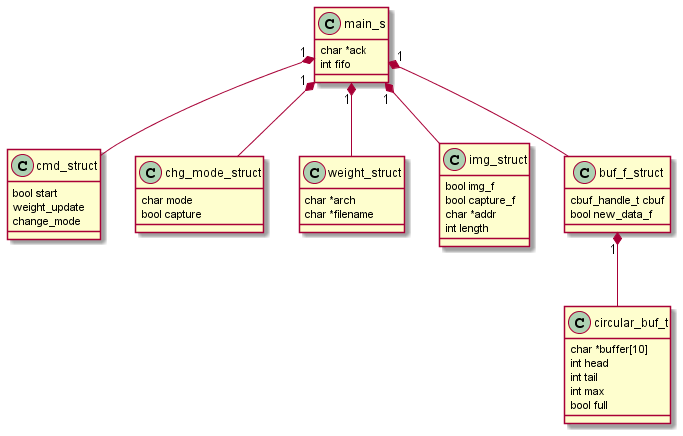

The diagram above was rendered by PlantUML. Its source (embedded in the PNG):
@startuml Communication_structures

class main_s
class cmd_struct
class chg_mode_struct
class weight_struct
class img_struct
class buf_f_struct
class circular_buf_t

main_s : char *ack
main_s : int fifo

cmd_struct : bool start
cmd_struct : weight_update
cmd_struct : change_mode

chg_mode_struct : char mode
chg_mode_struct : bool capture

weight_struct : char *arch
weight_struct : char *filename

img_struct : bool img_f
img_struct : bool capture_f
img_struct : char *addr
img_struct : int length

buf_f_struct : cbuf_handle_t cbuf
buf_f_struct : bool new_data_f

circular_buf_t : char *buffer[10]
circular_buf_t : int head
circular_buf_t : int tail
circular_buf_t : int max
circular_buf_t : bool full

main_s "1" *-- cmd_struct
main_s "1" *-- chg_mode_struct
main_s "1" *-- weight_struct
main_s "1" *-- img_struct
main_s "1" *-- buf_f_struct
buf_f_struct "1" *-- circular_buf_t

@enduml